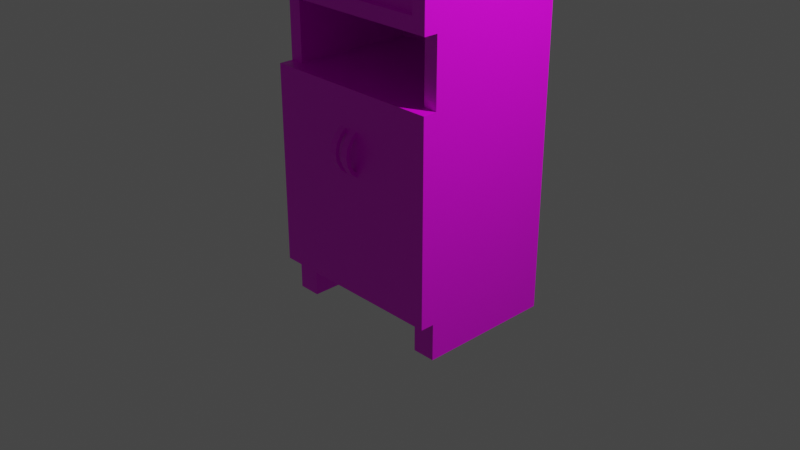 # Source: multidecor_cupboard_with_glass_doors.blend  (saved by Blender 2.82.7; exported with 4.5.12 LTS)
import bpy
from mathutils import Matrix  # noqa: F401  (used for matrix-valued properties, if any)

bpy.ops.wm.read_factory_settings(use_empty=True)
scene = bpy.context.scene
scene.name = 'Scene'

# ---- collections
col_collection = bpy.data.collections.new('Collection'); scene.collection.children.link(col_collection)

# ---- images (referenced by path relative to the original .blend; pixels are not part of the script)
import os
ASSET_DIR = os.environ.get("B2B_ASSET_DIR", "")  # directory of the original .blend (textures are referenced by path, not embedded)
HERE = os.path.dirname(os.path.abspath(__file__))  # packed textures are extracted next to this script under _unpacked/

def load_image(name, relpath, width, height, colorspace="sRGB"):
    """Load a texture the original file referenced (path relative to the .blend, or extracted next to this script)."""
    p = next((c for c in (os.path.join(HERE, relpath), os.path.join(ASSET_DIR, relpath)) if relpath and os.path.exists(c)), "")
    if p:
        img = bpy.data.images.load(p, check_existing=True)
        img.name = name
    else:  # same state as the original file: an image datablock whose file is absent (Cycles renders it pink)
        img = bpy.data.images.new(name, width, height)
        img.source = "FILE"
        img.filepath = "//" + (relpath or name)
    img.colorspace_settings.name = colorspace
    return img
img_multidecor_jungle_wood_png = load_image('multidecor_jungle_wood.png', 'multidecor_jungle_wood.png', 1024, 1024, 'sRGB')
img_multidecor_jungle_wood_png_001 = load_image('multidecor_jungle_wood.png.001', 'multidecor_jungle_wood.png', 1024, 1024, 'sRGB')
img_multidecor_glass_material_png = load_image('multidecor_glass_material.png', 'multidecor_glass_material.png', 1024, 1024, 'sRGB')
img_multidecor_metal_material_png = load_image('multidecor_metal_material.png', 'multidecor_metal_material.png', 1024, 1024, 'sRGB')
img_multidecor_jungle_wood_png_002 = load_image('multidecor_jungle_wood.png.002', 'multidecor_jungle_wood.png', 1024, 1024, 'sRGB')
img_multidecor_metal_material_png_001 = load_image('multidecor_metal_material.png.001', 'multidecor_metal_material.png', 1024, 1024, 'sRGB')

# ---- materials (node trees are filled in below, after node groups)
mat_material = bpy.data.materials.new('Material')
mat_material.alpha_threshold = 0.0
mat_material.use_transparent_shadow = False
mat_material.line_color = (0.0, 0.0, 0.0, 1.0)
mat_material_001 = bpy.data.materials.new('Material.001')
mat_material_001.alpha_threshold = 0.0
mat_material_001.use_transparent_shadow = False
mat_material_001.line_color = (0.0, 0.0, 0.0, 1.0)
mat_material_002 = bpy.data.materials.new('Material.002')
mat_material_002.use_transparent_shadow = False
mat_material_003 = bpy.data.materials.new('Material.003')
mat_material_003.use_transparent_shadow = False
mat_material_005 = bpy.data.materials.new('Material.005')
mat_material_005.alpha_threshold = 0.0
mat_material_005.use_transparent_shadow = False
mat_material_005.line_color = (0.0, 0.0, 0.0, 1.0)
mat_material_004 = bpy.data.materials.new('Material.004')
mat_material_004.use_transparent_shadow = False

# ---- material node trees
mat_material.use_nodes = True; mat_material.node_tree.nodes.clear()
_N = mat_material.node_tree.nodes; _L = mat_material.node_tree.links
n0 = _N.new('ShaderNodeOutputMaterial'); n0.name = 'Material Output'; n0.location = (300, 300)
n1 = _N.new('ShaderNodeBsdfPrincipled'); n1.name = 'Principled BSDF'; n1.location = (10, 300)
n1.distribution = 'GGX'
n1.subsurface_method = 'BURLEY'
n1.inputs[2].default_value = 0.4
n1.inputs[3].default_value = 1.45
n1.inputs[27].default_value = (0.0, 0.0, 0.0, 1.0)
n1.inputs[28].default_value = 1.0
n2 = _N.new('ShaderNodeTexImage'); n2.name = 'Image Texture'; n2.location = (-280, 280)
n2.image = img_multidecor_jungle_wood_png
n2.interpolation = 'Closest'
_L.new(n1.outputs[0], n0.inputs[0])
_L.new(n2.outputs[0], n1.inputs[0])
n0.is_active_output = True
mat_material_001.use_nodes = True; mat_material_001.node_tree.nodes.clear()
_N = mat_material_001.node_tree.nodes; _L = mat_material_001.node_tree.links
n0 = _N.new('ShaderNodeOutputMaterial'); n0.name = 'Material Output'; n0.location = (300, 300)
n1 = _N.new('ShaderNodeBsdfPrincipled'); n1.name = 'Principled BSDF'; n1.location = (10, 300)
n1.distribution = 'GGX'
n1.subsurface_method = 'BURLEY'
n1.inputs[2].default_value = 0.4
n1.inputs[3].default_value = 1.45
n1.inputs[27].default_value = (0.0, 0.0, 0.0, 1.0)
n1.inputs[28].default_value = 1.0
n2 = _N.new('ShaderNodeTexImage'); n2.name = 'Image Texture'; n2.location = (-280, 280)
n2.image = img_multidecor_jungle_wood_png_001
n2.interpolation = 'Closest'
_L.new(n1.outputs[0], n0.inputs[0])
_L.new(n2.outputs[0], n1.inputs[0])
n0.is_active_output = True
mat_material_002.use_nodes = True; mat_material_002.node_tree.nodes.clear()
_N = mat_material_002.node_tree.nodes; _L = mat_material_002.node_tree.links
n0 = _N.new('ShaderNodeOutputMaterial'); n0.name = 'Material Output'; n0.location = (300, 300)
n1 = _N.new('ShaderNodeBsdfPrincipled'); n1.name = 'Principled BSDF'; n1.location = (10, 300)
n1.distribution = 'GGX'
n1.subsurface_method = 'BURLEY'
n1.inputs[3].default_value = 1.45
n1.inputs[27].default_value = (0.0, 0.0, 0.0, 1.0)
n1.inputs[28].default_value = 1.0
n2 = _N.new('ShaderNodeTexImage'); n2.name = 'Image Texture'; n2.location = (-280, 280)
n2.image = img_multidecor_glass_material_png
n2.interpolation = 'Closest'
_L.new(n1.outputs[0], n0.inputs[0])
_L.new(n2.outputs[0], n1.inputs[0])
n0.is_active_output = True
mat_material_003.use_nodes = True; mat_material_003.node_tree.nodes.clear()
_N = mat_material_003.node_tree.nodes; _L = mat_material_003.node_tree.links
n0 = _N.new('ShaderNodeOutputMaterial'); n0.name = 'Material Output'; n0.location = (300, 300)
n1 = _N.new('ShaderNodeBsdfPrincipled'); n1.name = 'Principled BSDF'; n1.location = (10, 300)
n1.distribution = 'GGX'
n1.subsurface_method = 'BURLEY'
n1.inputs[3].default_value = 1.45
n1.inputs[27].default_value = (0.0, 0.0, 0.0, 1.0)
n1.inputs[28].default_value = 1.0
n2 = _N.new('ShaderNodeTexImage'); n2.name = 'Image Texture'; n2.location = (-280, 280)
n2.image = img_multidecor_metal_material_png
n2.interpolation = 'Closest'
_L.new(n1.outputs[0], n0.inputs[0])
_L.new(n2.outputs[0], n1.inputs[0])
n0.is_active_output = True
mat_material_005.use_nodes = True; mat_material_005.node_tree.nodes.clear()
_N = mat_material_005.node_tree.nodes; _L = mat_material_005.node_tree.links
n0 = _N.new('ShaderNodeOutputMaterial'); n0.name = 'Material Output'; n0.location = (300, 300)
n1 = _N.new('ShaderNodeBsdfPrincipled'); n1.name = 'Principled BSDF'; n1.location = (10, 300)
n1.distribution = 'GGX'
n1.subsurface_method = 'BURLEY'
n1.inputs[2].default_value = 0.4
n1.inputs[3].default_value = 1.45
n1.inputs[27].default_value = (0.0, 0.0, 0.0, 1.0)
n1.inputs[28].default_value = 1.0
n2 = _N.new('ShaderNodeTexImage'); n2.name = 'Image Texture'; n2.location = (-280, 280)
n2.image = img_multidecor_jungle_wood_png_002
n2.interpolation = 'Closest'
_L.new(n1.outputs[0], n0.inputs[0])
_L.new(n2.outputs[0], n1.inputs[0])
n0.is_active_output = True
mat_material_004.use_nodes = True; mat_material_004.node_tree.nodes.clear()
_N = mat_material_004.node_tree.nodes; _L = mat_material_004.node_tree.links
n0 = _N.new('ShaderNodeOutputMaterial'); n0.name = 'Material Output'; n0.location = (300, 300)
n1 = _N.new('ShaderNodeBsdfPrincipled'); n1.name = 'Principled BSDF'; n1.location = (10, 300)
n1.distribution = 'GGX'
n1.subsurface_method = 'BURLEY'
n1.inputs[3].default_value = 1.45
n1.inputs[27].default_value = (0.0, 0.0, 0.0, 1.0)
n1.inputs[28].default_value = 1.0
n2 = _N.new('ShaderNodeTexImage'); n2.name = 'Image Texture'; n2.location = (-280, 280)
n2.image = img_multidecor_metal_material_png_001
n2.interpolation = 'Closest'
_L.new(n1.outputs[0], n0.inputs[0])
_L.new(n2.outputs[0], n1.inputs[0])
n0.is_active_output = True

# ---- world
world_world = bpy.data.worlds.new('World'); scene.world = world_world
world_world.use_nodes = True; world_world.node_tree.nodes.clear()
_N = world_world.node_tree.nodes; _L = world_world.node_tree.links
n0 = _N.new('ShaderNodeOutputWorld'); n0.name = 'World Output'; n0.location = (300, 300)
n1 = _N.new('ShaderNodeBackground'); n1.name = 'Background'; n1.location = (10, 300)
n1.inputs[0].default_value = (0.05088, 0.05088, 0.05088, 1.0)
_L.new(n1.outputs[0], n0.inputs[0])
n0.is_active_output = True
world_world.color = (0.05088, 0.05088, 0.05088)
world_world.use_sun_shadow = False
world_world.sun_shadow_jitter_overblur = 0.0

# ---- cameras
cam_camera = bpy.data.cameras.new('Camera')
cam_camera.clip_end = 100.0
cam_camera.ortho_scale = 7.314

# ---- lights
light_light = bpy.data.lights.new('Light', 'POINT')
light_light.transmission_factor = 0.0
light_light.energy = 1000.0
light_light.shadow_soft_size = 0.1
light_light.shadow_maximum_resolution = 0.006
light_light.use_absolute_resolution = True

# ---- meshes
me_cube = bpy.data.meshes.new('Cube')
me_cube.from_pydata([(1.075, 1.742, 1.519), (1.075, 1.742, -3.481), (1.075, 0.2422, 1.519), (1.075, 0.2422, -3.481), (-0.925, 1.742, 1.519), (-0.925, 1.742, -3.481), (-0.925, 0.2422, 1.519), (-0.925, 0.2422, -3.481), (0.925, 1.592, 1.369), (0.925, 1.592, -0.4814), (0.925, 0.2422, 1.369), (0.925, 0.2422, -0.4814), (-0.775, 1.592, 1.369), (-0.775, 1.592, -0.4814), (-0.775, 0.2422, 1.369), (-0.775, 0.2422, -0.4814), (0.925, 1.592, -0.6314), (0.925, 0.2422, -0.6314), (-0.775, 1.592, -0.6314), (-0.775, 0.2422, -0.6314), (0.925, 1.592, -3.331), (0.925, 0.2422, -3.331), (-0.775, 1.592, -3.331), (-0.775, 0.2422, -3.331), (0.925, 1.592, -1.481), (0.925, 0.2422, -1.481), (-0.775, 1.592, -1.481), (-0.775, 0.2422, -1.481), (0.925, 1.592, -1.331), (0.925, 0.2422, -1.331), (-0.775, 1.592, -1.331), (-0.775, 0.2422, -1.331), (0.925, 0.2422, -2.481), (0.925, 0.2422, -2.331), (0.925, 1.592, -2.331), (0.925, 1.592, -2.481), (-0.775, 1.592, -2.331), (-0.775, 1.592, -2.481), (-0.775, 0.2422, -2.331), (-0.775, 0.2422, -2.481), (0.925, 1.592, 0.5186), (0.925, 1.592, 0.3686), (-0.775, 0.2422, 0.5186), (-0.775, 0.2422, 0.3686), (0.925, 0.2422, 0.3686), (0.925, 0.2422, 0.5186), (-0.775, 1.592, 0.3686), (-0.775, 1.592, 0.5186), (0.825, 1.742, -3.481), (0.825, 0.6422, -3.481), (-0.675, 1.742, -3.481), (-0.675, 0.6422, -3.481), (-0.675, 1.742, -3.881), (-0.675, 0.6422, -3.881), (0.825, 1.742, -3.881), (0.825, 0.6422, -3.881), (-0.675, 1.742, -3.481), (-0.925, 1.742, -3.481), (-0.925, 1.742, -3.881), (-0.675, 1.742, -3.881), (-0.925, 0.2422, -3.481), (-0.675, 0.2422, -3.481), (-0.925, 0.2422, -3.881), (-0.675, 0.2422, -3.881), (1.075, 1.742, -3.481), (0.825, 1.742, -3.481), (0.825, 1.742, -3.881), (1.075, 1.742, -3.881), (0.825, 0.2422, -3.481), (1.075, 0.2422, -3.481), (0.825, 0.2422, -3.881), (1.075, 0.2422, -3.881)], [], [(0, 4, 6, 2), (8, 12, 14, 10), (7, 6, 4, 5), (5, 1, 3, 7), (1, 0, 2, 3), (5, 4, 0, 1), (13, 9, 11, 15), (47, 12, 8, 40), (15, 43, 46, 13), (18, 16, 17, 19), (22, 20, 21, 23), (34, 36, 26, 24), (20, 22, 37, 35), (22, 23, 39, 37), (26, 27, 25, 24), (30, 31, 29, 28), (19, 31, 30, 18), (18, 30, 28, 16), (16, 28, 29, 17), (40, 8, 10, 45), (13, 46, 41, 9), (42, 14, 12, 47), (36, 38, 27, 26), (33, 34, 24, 25), (37, 39, 32, 35), (21, 20, 35, 32), (38, 36, 34, 33), (47, 40, 45, 42), (46, 43, 44, 41), (9, 41, 44, 11), (6, 14, 10, 2), (3, 21, 23, 7), (43, 42, 6), (6, 7, 31), (7, 23, 39), (39, 38, 7), (38, 27, 7), (7, 27, 31), (42, 14, 6), (19, 15, 6), (15, 43, 6), (19, 6, 31), (2, 17, 29), (21, 3, 32), (3, 2, 29), (32, 3, 33), (2, 10, 45), (44, 11, 2), (11, 17, 2), (2, 45, 44), (33, 3, 25), (29, 25, 3), (42, 45, 44, 43), (11, 17, 19, 15), (27, 31, 29, 25), (32, 39, 38, 33), (50, 51, 49, 48), (52, 54, 55, 53), (49, 51, 53, 55), (50, 48, 54, 52), (66, 67, 71, 70), (61, 60, 62, 63), (58, 59, 63, 62), (57, 58, 62, 60), (69, 68, 70, 71), (59, 56, 61, 63), (65, 66, 70, 68), (67, 64, 69, 71), (67, 66, 65, 64), (59, 58, 57, 56)])
_uv = me_cube.uv_layers.new(name='UVMap')
_uv.uv.foreach_set('vector', [0.1272, 0.1272, 0.1272, 0.2964, 0.000291, 0.2964, 0.000291, 0.1272, 0.0722, 0.61, 0.216, 0.61, 0.216, 0.7242, 0.0722, 0.7242, 0.5502, 0.4233, 0.1272, 0.4233, 0.1272, 0.2964, 0.5502, 0.2964, 0.5502, 0.2964, 0.5502, 0.1272, 0.6771, 0.1272, 0.6771, 0.2964, 0.5502, 0.1272, 0.1272, 0.1272, 0.1272, 0.000291, 0.5502, 0.0002911, 0.5502, 0.2964, 0.1272, 0.2964, 0.1272, 0.1272, 0.5502, 0.1272, 0.5042, 0.5381, 0.3604, 0.5381, 0.3604, 0.4239, 0.5042, 0.4239, 0.216, 0.5381, 0.216, 0.61, 0.0722, 0.61, 0.0722, 0.5381, 0.5761, 0.7242, 0.5042, 0.7242, 0.5042, 0.61, 0.5761, 0.61, 0.6359, 0.8855, 0.7798, 0.8855, 0.7798, 0.9997, 0.6359, 0.9997, 0.8934, 0.1145, 0.7496, 0.1145, 0.7496, 0.000291, 0.8934, 0.000291, 0.6909, 0.6396, 0.6909, 0.4958, 0.7628, 0.4958, 0.7628, 0.6396, 0.7496, 0.1145, 0.8934, 0.1145, 0.8934, 0.1864, 0.7496, 0.1864, 0.9653, 0.1864, 0.9653, 0.3006, 0.8934, 0.3006, 0.8934, 0.1864, 0.7628, 0.4958, 0.877, 0.4958, 0.877, 0.6396, 0.7628, 0.6396, 0.6359, 0.8263, 0.6359, 0.7121, 0.7798, 0.7121, 0.7798, 0.8263, 0.6359, 0.9997, 0.5767, 0.9997, 0.5767, 0.8855, 0.6359, 0.8855, 0.6359, 0.8855, 0.6359, 0.8263, 0.7798, 0.8263, 0.7798, 0.8855, 0.7798, 0.8855, 0.839, 0.8855, 0.839, 0.9997, 0.7798, 0.9997, 0.000291, 0.61, 0.0722, 0.61, 0.0722, 0.7242, 0.000291, 0.7242, 0.5042, 0.5381, 0.5042, 0.61, 0.3604, 0.61, 0.3604, 0.5381, 0.2879, 0.7242, 0.216, 0.7242, 0.216, 0.61, 0.2879, 0.61, 0.7628, 0.4239, 0.877, 0.4239, 0.877, 0.4958, 0.7628, 0.4958, 0.877, 0.7115, 0.7628, 0.7115, 0.7628, 0.6396, 0.877, 0.6396, 0.8934, 0.1864, 0.8934, 0.3006, 0.7496, 0.3006, 0.7496, 0.1864, 0.6777, 0.3006, 0.6777, 0.1864, 0.7496, 0.1864, 0.7496, 0.3006, 0.5767, 0.4958, 0.6909, 0.4958, 0.6909, 0.6396, 0.5767, 0.6396, 0.216, 0.5381, 0.0722, 0.5381, 0.0722, 0.4239, 0.216, 0.4239, 0.5042, 0.61, 0.5042, 0.7242, 0.3604, 0.7242, 0.3604, 0.61, 0.2885, 0.61, 0.3604, 0.61, 0.3604, 0.7242, 0.2885, 0.7242, 0.3664, 0.7248, 0.3791, 0.7375, 0.3791, 0.8813, 0.3664, 0.894, 0.8903, 0.5931, 0.8776, 0.5804, 0.8776, 0.4366, 0.8903, 0.4239, 0.9668, 0.09677, 0.9669, 0.08416, 0.9806, 0.000291, 0.9806, 0.000291, 0.9806, 0.4205, 0.968, 0.2398, 0.9806, 0.4205, 0.97, 0.4103, 0.9691, 0.3514, 0.9691, 0.3514, 0.9689, 0.341, 0.9806, 0.4205, 0.9689, 0.341, 0.968, 0.2821, 0.9806, 0.4205, 0.9806, 0.4205, 0.968, 0.2821, 0.968, 0.2398, 0.9669, 0.08416, 0.9678, 0.01274, 0.9806, 0.000291, 0.9679, 0.181, 0.9659, 0.1682, 0.9806, 0.000291, 0.9659, 0.1682, 0.9668, 0.09677, 0.9806, 0.000291, 0.9679, 0.181, 0.9806, 0.000291, 0.968, 0.2398, 0.9959, 0.421, 0.9832, 0.2414, 0.9832, 0.1812, 0.9831, 0.01276, 0.9959, 0.000291, 0.9822, 0.08428, 0.9959, 0.000291, 0.9959, 0.421, 0.9832, 0.1812, 0.9822, 0.08428, 0.9959, 0.000291, 0.9821, 0.0969, 0.9959, 0.421, 0.9854, 0.4109, 0.9844, 0.3523, 0.9842, 0.342, 0.9833, 0.2834, 0.9959, 0.421, 0.9833, 0.2834, 0.9832, 0.2414, 0.9959, 0.421, 0.9959, 0.421, 0.9844, 0.3523, 0.9842, 0.342, 0.9821, 0.0969, 0.9959, 0.000291, 0.9812, 0.1684, 0.9832, 0.1812, 0.9812, 0.1684, 0.9959, 0.000291, 0.3797, 0.8686, 0.3797, 0.7248, 0.3924, 0.7248, 0.3924, 0.8686, 0.4056, 0.8686, 0.3929, 0.8686, 0.3929, 0.7248, 0.4056, 0.7248, 0.4062, 0.7248, 0.4189, 0.7248, 0.4189, 0.8686, 0.4062, 0.8686, 0.4322, 0.7248, 0.4322, 0.8686, 0.4195, 0.8686, 0.4195, 0.7248, 0.8396, 0.932, 0.8396, 0.839, 0.9665, 0.839, 0.9665, 0.932, 0.8396, 0.7121, 0.9665, 0.7121, 0.9665, 0.8051, 0.8396, 0.8051, 0.9665, 0.839, 0.8396, 0.839, 0.8396, 0.8051, 0.9665, 0.8051, 0.8396, 0.932, 0.9665, 0.932, 0.9665, 0.9659, 0.8396, 0.9659, 0.000291, 0.7459, 0.02144, 0.7459, 0.02144, 0.8728, 0.000291, 0.8728, 0.1109, 0.7248, 0.1109, 0.7459, 0.07701, 0.7459, 0.07701, 0.7248, 0.07701, 0.8728, 0.05586, 0.8728, 0.05586, 0.7459, 0.07701, 0.7459, 0.1109, 0.8728, 0.07701, 0.8728, 0.07701, 0.7459, 0.1109, 0.7459, 0.05528, 0.8728, 0.05528, 0.894, 0.02144, 0.894, 0.02144, 0.8728, 0.2389, 0.7586, 0.2389, 0.7248, 0.3658, 0.7248, 0.3658, 0.7586, 0.2383, 0.7248, 0.2383, 0.7586, 0.1114, 0.7586, 0.1114, 0.7248, 0.02144, 0.7459, 0.05528, 0.7459, 0.05528, 0.8728, 0.02144, 0.8728, 0.02144, 0.7459, 0.02144, 0.7248, 0.05528, 0.7248, 0.05528, 0.7459, 0.07701, 0.894, 0.07701, 0.8728, 0.1109, 0.8728, 0.1109, 0.894])
me_cube.materials.append(mat_material)
me_cube.use_remesh_preserve_volume = False
me_cube.use_remesh_preserve_attributes = False
me_cube.use_mirror_vertex_groups = False
me_cube.update()
me_cube_007 = bpy.data.meshes.new('Cube.007')
me_cube_007.from_pydata([(0.4624, -0.1644, -0.4436), (0.3876, -0.1644, -0.4436), (0.4624, -0.1406, -0.2651), (0.4624, -0.109, -0.2916), (0.3876, -0.1406, -0.2651), (0.3876, -0.109, -0.2916), (0.3876, -0.1501, -0.3628), (0.4624, -0.1501, -0.3628), (0.4624, -0.1888, -0.3487), (0.3876, -0.1888, -0.3487), (0.4624, -0.2056, -0.4436), (0.3876, -0.2056, -0.4436), (0.4624, -0.1406, -0.6222), (0.4624, -0.109, -0.5957), (0.3876, -0.1406, -0.6222), (0.3876, -0.109, -0.5957), (0.3876, -0.1501, -0.5245), (0.4624, -0.1501, -0.5245), (0.4624, -0.1888, -0.5386), (0.3876, -0.1888, -0.5386), (-0.5, -0.075, -1.075), (-0.5, -0.075, 1.075), (-0.5, 0.075, -1.075), (-0.5, 0.075, 1.075), (0.5, -0.075, -1.075), (0.5, -0.075, 1.075), (0.5, 0.075, -1.075), (0.5, 0.075, 1.075), (0.35, 0.075, -0.7525), (0.35, 0.075, -0.925), (0.35, -0.075, -0.925), (0.35, 0.075, 0.925), (0.35, -0.075, 0.925), (0.35, -0.075, 0.7525), (-0.35, 0.075, 0.925), (-0.35, -0.075, 0.925), (-0.35, 0.075, -0.925), (-0.35, -0.075, -0.925), (0.35, 7.451e-09, 0.925), (-0.35, 7.451e-09, 0.925), (-0.35, 7.451e-09, -0.925), (0.35, 7.451e-09, -0.925), (0.429, -0.075, -0.2101), (0.3876, -0.075, -0.2101), (0.4624, -0.075, -0.2101), (0.3876, -0.075, -0.2631), (0.4624, -0.075, -0.2631), (0.4334, -0.075, -0.2631), (0.4624, -0.075, -0.6242), (0.3876, -0.075, -0.6242), (0.3876, -0.075, -0.6772), (0.4624, -0.075, -0.6772)], [], [(4, 43, 42), (3, 46, 47), (3, 2, 44, 46), (6, 7, 3, 5), (8, 9, 4, 2), (9, 6, 5, 4), (4, 5, 45, 43), (11, 1, 6, 9), (10, 11, 9, 8), (1, 0, 7, 6), (0, 10, 8, 7), (7, 8, 2, 3), (12, 14, 50, 51), (15, 13, 48, 49), (13, 12, 51, 48), (16, 17, 13, 15), (18, 19, 14, 12), (19, 16, 15, 14), (14, 15, 49, 50), (11, 1, 16, 19), (10, 11, 19, 18), (1, 0, 17, 16), (0, 10, 18, 17), (17, 18, 12, 13), (20, 21, 23, 22), (22, 29, 26), (26, 27, 25, 24), (24, 30, 20), (22, 26, 24, 20), (27, 23, 21, 25), (41, 30, 33, 32, 38), (31, 23, 27), (32, 25, 21), (40, 36, 34, 39), (40, 37, 30, 41), (38, 32, 35, 39), (31, 38, 39, 34), (36, 40, 41, 29), (37, 40, 39, 35), (29, 41, 38, 31, 28), (39, 40, 41, 38), (24, 25, 33, 42, 44, 46, 47), (30, 37, 20), (24, 48, 51, 50, 30), (21, 20, 37), (21, 37, 35), (32, 33, 25), (21, 35, 32), (30, 50, 49, 48, 24, 47, 45, 43, 42, 33), (22, 23, 34), (22, 34, 36), (29, 28, 26), (22, 36, 29), (27, 26, 28), (31, 34, 23), (27, 28, 31), (44, 2, 42), (2, 4, 42), (45, 5, 47), (5, 3, 47)])
me_cube_007.polygons.foreach_set('material_index', [2, 2, 2, 2, 2, 2, 2, 2, 2, 2, 2, 2, 2, 2, 2, 2, 2, 2, 2, 2, 2, 2, 2, 2, 0, 0, 0, 0, 0, 0, 0, 0, 0, 0, 0, 0, 0, 0, 0, 0, 1, 0, 0, 0, 0, 0, 0, 0, 0, 0, 0, 0, 0, 0, 0, 0, 2, 2, 2, 2])
_uv = me_cube_007.uv_layers.new(name='UVMap')
_uv.uv.foreach_set('vector', [0.1538, 0.8387, 0.0001572, 0.8387, 0.000157, 0.9131, 0.4694, 0.6695, 0.4694, 0.7492, 0.5216, 0.7492, 0.1734, 0.6921, 0.1168, 0.7396, 0.2345, 0.8384, 0.2345, 0.7434, 0.6038, 0.5221, 0.4694, 0.5221, 0.4694, 0.6695, 0.6038, 0.6695, 0.3269, 0.9731, 0.3269, 0.8387, 0.1538, 0.8387, 0.1538, 0.9731, 0.2648, 0.2488, 0.3343, 0.2741, 0.408, 0.1465, 0.3514, 0.09893, 0.3514, 0.09893, 0.408, 0.1465, 0.4691, 0.09522, 0.4691, 0.000157, 0.2348, 0.4193, 0.3087, 0.4193, 0.3343, 0.2741, 0.2648, 0.2488, 0.5, 0.9731, 0.5, 0.8387, 0.3269, 0.8387, 0.3269, 0.9731, 0.6038, 0.3747, 0.4694, 0.3747, 0.4694, 0.5221, 0.6038, 0.5221, 0.07411, 0.4193, 0.000157, 0.4193, 0.03021, 0.5897, 0.0997, 0.5645, 0.0997, 0.5645, 0.03021, 0.5897, 0.1168, 0.7396, 0.1734, 0.6921, 0.8462, 0.9731, 0.8462, 0.8387, 0.9998, 0.8387, 0.9998, 0.9731, 0.6038, 0.07988, 0.4694, 0.07988, 0.4694, 0.0001571, 0.6038, 0.000157, 0.1734, 0.1465, 0.1168, 0.09893, 0.2345, 0.000157, 0.2345, 0.09522, 0.6038, 0.2273, 0.4694, 0.2273, 0.4694, 0.07988, 0.6038, 0.07988, 0.6731, 0.9731, 0.6731, 0.8387, 0.8462, 0.8387, 0.8462, 0.9731, 0.2648, 0.5897, 0.3343, 0.5645, 0.408, 0.6921, 0.3514, 0.7396, 0.3514, 0.7396, 0.408, 0.6921, 0.4691, 0.7434, 0.4691, 0.8384, 0.2348, 0.4193, 0.3087, 0.4193, 0.3343, 0.5645, 0.2648, 0.5897, 0.5, 0.9731, 0.5, 0.8387, 0.6731, 0.8387, 0.6731, 0.9731, 0.6038, 0.3747, 0.4694, 0.3747, 0.4694, 0.2273, 0.6038, 0.2273, 0.07411, 0.4193, 0.000157, 0.4193, 0.03021, 0.2488, 0.0997, 0.2741, 0.0997, 0.2741, 0.03021, 0.2488, 0.1168, 0.09893, 0.1734, 0.1465, 0.216, 0.9684, 0.216, 0.3076, 0.2621, 0.3076, 0.2621, 0.9684, 0.6174, 0.0002759, 0.6635, 0.2615, 0.6174, 0.3076, 0.3087, 0.3076, 0.3087, 0.9684, 0.2626, 0.9684, 0.2626, 0.3076, 0.7102, 0.3076, 0.6641, 0.2615, 0.7102, 0.0002759, 0.3087, 0.0002759, 0.3087, 0.3076, 0.2626, 0.3076, 0.2626, 0.0002759, 0.2621, 0.0002759, 0.2621, 0.3076, 0.216, 0.3076, 0.216, 0.0002759, 0.5702, 0.5689, 0.5472, 0.5689, 0.5472, 0.05329, 0.5472, 0.0002759, 0.5702, 0.0002759, 0.5708, 0.5694, 0.6169, 0.3082, 0.6169, 0.6155, 0.5708, 0.04638, 0.6169, 0.0002759, 0.6169, 0.3076, 0.523, 0.5689, 0.5, 0.5689, 0.5, 0.0002759, 0.523, 0.0002759, 0.5702, 0.784, 0.5472, 0.784, 0.5472, 0.5689, 0.5702, 0.5689, 0.5466, 0.784, 0.5236, 0.784, 0.5236, 0.5689, 0.5466, 0.5689, 0.4311, 0.969, 0.4311, 0.992, 0.216, 0.992, 0.216, 0.969, 0.5, 0.5689, 0.523, 0.5689, 0.523, 0.784, 0.5, 0.784, 0.5236, 0.0002759, 0.5466, 0.0002759, 0.5466, 0.5689, 0.5236, 0.5689, 0.9997, 0.969, 0.9997, 0.992, 0.4311, 0.992, 0.4311, 0.969, 0.9467, 0.969, 0.2989, 0.01522, 0.2989, 0.9875, 0.6668, 0.9875, 0.6668, 0.01522, 0.3594, 0.0002759, 0.3594, 0.648, 0.3093, 0.5414, 0.3379, 0.2406, 0.3486, 0.2409, 0.3485, 0.2215, 0.3396, 0.2217, 0.6641, 0.2615, 0.6641, 0.04638, 0.7102, 0.0002759, 0.3594, 0.0002759, 0.347, 0.118, 0.3471, 0.1019, 0.326, 0.1024, 0.3166, 0.03683, 0.4527, 0.0002759, 0.4527, 0.6611, 0.4066, 0.615, 0.4527, 0.0002759, 0.4066, 0.615, 0.4066, 0.04638, 0.3095, 0.5986, 0.3093, 0.5414, 0.3594, 0.648, 0.6169, 0.3076, 0.5708, 0.2615, 0.5708, 0.04638, 0.3166, 0.03683, 0.326, 0.1024, 0.3259, 0.1174, 0.347, 0.118, 0.3594, 0.0002759, 0.3396, 0.2217, 0.325, 0.2209, 0.3245, 0.2409, 0.3379, 0.2406, 0.3093, 0.5414, 0.4994, 0.0002759, 0.4994, 0.6611, 0.4533, 0.615, 0.4994, 0.0002759, 0.4533, 0.615, 0.4533, 0.04638, 0.36, 0.615, 0.36, 0.562, 0.4061, 0.6611, 0.6174, 0.0002759, 0.6635, 0.04638, 0.6635, 0.2615, 0.4061, 0.0002759, 0.4061, 0.6611, 0.36, 0.562, 0.5708, 0.5694, 0.5708, 0.3543, 0.6169, 0.3082, 0.4061, 0.0002759, 0.36, 0.562, 0.36, 0.04638, 0.0001573, 0.9731, 0.1538, 0.9731, 0.000157, 0.9131, 0.1538, 0.9731, 0.1538, 0.8387, 0.000157, 0.9131, 0.6038, 0.7492, 0.6038, 0.6695, 0.5216, 0.7492, 0.6038, 0.6695, 0.4694, 0.6695, 0.5216, 0.7492])
me_cube_007.materials.append(mat_material_001)
me_cube_007.materials.append(mat_material_002)
me_cube_007.materials.append(mat_material_003)
me_cube_007.use_remesh_preserve_volume = False
me_cube_007.use_remesh_preserve_attributes = False
me_cube_007.use_mirror_vertex_groups = False
me_cube_007.update()
me_cube_008 = bpy.data.meshes.new('Cube.008')
me_cube_008.from_pydata([(0.4624, -0.1644, -0.4436), (0.3876, -0.1644, -0.4436), (0.4624, -0.1406, -0.2651), (0.4624, -0.109, -0.2916), (0.3876, -0.1406, -0.2651), (0.3876, -0.109, -0.2916), (0.3876, -0.1501, -0.3628), (0.4624, -0.1501, -0.3628), (0.4624, -0.1888, -0.3487), (0.3876, -0.1888, -0.3487), (0.4624, -0.2056, -0.4436), (0.3876, -0.2056, -0.4436), (0.4624, -0.1406, -0.6222), (0.4624, -0.109, -0.5957), (0.3876, -0.1406, -0.6222), (0.3876, -0.109, -0.5957), (0.3876, -0.1501, -0.5245), (0.4624, -0.1501, -0.5245), (0.4624, -0.1888, -0.5386), (0.3876, -0.1888, -0.5386), (-0.5, -0.075, -1.075), (-0.5, -0.075, 1.075), (-0.5, 0.075, -1.075), (-0.5, 0.075, 1.075), (0.5, -0.075, -1.075), (0.5, -0.075, 1.075), (0.5, 0.075, -1.075), (0.5, 0.075, 1.075), (0.35, 0.075, -0.7525), (0.35, 0.075, -0.925), (0.35, -0.075, -0.925), (0.35, 0.075, 0.925), (0.35, -0.075, 0.925), (0.35, -0.075, 0.7525), (-0.35, 0.075, 0.925), (-0.35, -0.075, 0.925), (-0.35, 0.075, -0.925), (-0.35, -0.075, -0.925), (0.35, 7.451e-09, 0.925), (-0.35, 7.451e-09, 0.925), (-0.35, 7.451e-09, -0.925), (0.35, 7.451e-09, -0.925), (0.429, -0.075, -0.2101), (0.3876, -0.075, -0.2101), (0.4624, -0.075, -0.2101), (0.3876, -0.075, -0.2631), (0.4624, -0.075, -0.2631), (0.4334, -0.075, -0.2631), (0.4624, -0.075, -0.6242), (0.3876, -0.075, -0.6242), (0.3876, -0.075, -0.6772), (0.4624, -0.075, -0.6772)], [], [(4, 43, 42), (3, 46, 47), (3, 2, 44, 46), (6, 7, 3, 5), (8, 9, 4, 2), (9, 6, 5, 4), (4, 5, 45, 43), (11, 1, 6, 9), (10, 11, 9, 8), (1, 0, 7, 6), (0, 10, 8, 7), (7, 8, 2, 3), (12, 14, 50, 51), (15, 13, 48, 49), (13, 12, 51, 48), (16, 17, 13, 15), (18, 19, 14, 12), (19, 16, 15, 14), (14, 15, 49, 50), (11, 1, 16, 19), (10, 11, 19, 18), (1, 0, 17, 16), (0, 10, 18, 17), (17, 18, 12, 13), (20, 21, 23, 22), (22, 29, 26), (26, 27, 25, 24), (24, 30, 20), (22, 26, 24, 20), (27, 23, 21, 25), (41, 30, 33, 32, 38), (31, 23, 27), (32, 25, 21), (40, 36, 34, 39), (40, 37, 30, 41), (38, 32, 35, 39), (31, 38, 39, 34), (36, 40, 41, 29), (37, 40, 39, 35), (29, 41, 38, 31, 28), (39, 40, 41, 38), (24, 25, 33, 42, 44, 46, 47), (30, 37, 20), (24, 48, 51, 50, 30), (21, 20, 37), (21, 37, 35), (32, 33, 25), (21, 35, 32), (30, 50, 49, 48, 24, 47, 45, 43, 42, 33), (22, 23, 34), (22, 34, 36), (29, 28, 26), (22, 36, 29), (27, 26, 28), (31, 34, 23), (27, 28, 31), (44, 2, 42), (2, 4, 42), (45, 5, 47), (5, 3, 47)])
me_cube_008.polygons.foreach_set('material_index', [2, 2, 2, 2, 2, 2, 2, 2, 2, 2, 2, 2, 2, 2, 2, 2, 2, 2, 2, 2, 2, 2, 2, 2, 0, 0, 0, 0, 0, 0, 0, 0, 0, 0, 0, 0, 0, 0, 0, 0, 1, 0, 0, 0, 0, 0, 0, 0, 0, 0, 0, 0, 0, 0, 0, 0, 2, 2, 2, 2])
_uv = me_cube_008.uv_layers.new(name='UVMap')
_uv.uv.foreach_set('vector', [0.1538, 0.8387, 0.0001572, 0.8387, 0.000157, 0.9131, 0.4694, 0.6695, 0.4694, 0.7492, 0.5216, 0.7492, 0.1734, 0.6921, 0.1168, 0.7396, 0.2345, 0.8384, 0.2345, 0.7434, 0.6038, 0.5221, 0.4694, 0.5221, 0.4694, 0.6695, 0.6038, 0.6695, 0.3269, 0.9731, 0.3269, 0.8387, 0.1538, 0.8387, 0.1538, 0.9731, 0.2648, 0.2488, 0.3343, 0.2741, 0.408, 0.1465, 0.3514, 0.09893, 0.3514, 0.09893, 0.408, 0.1465, 0.4691, 0.09522, 0.4691, 0.000157, 0.2348, 0.4193, 0.3087, 0.4193, 0.3343, 0.2741, 0.2648, 0.2488, 0.5, 0.9731, 0.5, 0.8387, 0.3269, 0.8387, 0.3269, 0.9731, 0.6038, 0.3747, 0.4694, 0.3747, 0.4694, 0.5221, 0.6038, 0.5221, 0.07411, 0.4193, 0.000157, 0.4193, 0.03021, 0.5897, 0.0997, 0.5645, 0.0997, 0.5645, 0.03021, 0.5897, 0.1168, 0.7396, 0.1734, 0.6921, 0.8462, 0.9731, 0.8462, 0.8387, 0.9998, 0.8387, 0.9998, 0.9731, 0.6038, 0.07988, 0.4694, 0.07988, 0.4694, 0.0001571, 0.6038, 0.000157, 0.1734, 0.1465, 0.1168, 0.09893, 0.2345, 0.000157, 0.2345, 0.09522, 0.6038, 0.2273, 0.4694, 0.2273, 0.4694, 0.07988, 0.6038, 0.07988, 0.6731, 0.9731, 0.6731, 0.8387, 0.8462, 0.8387, 0.8462, 0.9731, 0.2648, 0.5897, 0.3343, 0.5645, 0.408, 0.6921, 0.3514, 0.7396, 0.3514, 0.7396, 0.408, 0.6921, 0.4691, 0.7434, 0.4691, 0.8384, 0.2348, 0.4193, 0.3087, 0.4193, 0.3343, 0.5645, 0.2648, 0.5897, 0.5, 0.9731, 0.5, 0.8387, 0.6731, 0.8387, 0.6731, 0.9731, 0.6038, 0.3747, 0.4694, 0.3747, 0.4694, 0.2273, 0.6038, 0.2273, 0.07411, 0.4193, 0.000157, 0.4193, 0.03021, 0.2488, 0.0997, 0.2741, 0.0997, 0.2741, 0.03021, 0.2488, 0.1168, 0.09893, 0.1734, 0.1465, 0.216, 0.9684, 0.216, 0.3076, 0.2621, 0.3076, 0.2621, 0.9684, 0.6174, 0.0002759, 0.6635, 0.2615, 0.6174, 0.3076, 0.3087, 0.3076, 0.3087, 0.9684, 0.2626, 0.9684, 0.2626, 0.3076, 0.7102, 0.3076, 0.6641, 0.2615, 0.7102, 0.0002759, 0.3087, 0.0002759, 0.3087, 0.3076, 0.2626, 0.3076, 0.2626, 0.0002759, 0.2621, 0.0002759, 0.2621, 0.3076, 0.216, 0.3076, 0.216, 0.0002759, 0.5702, 0.5689, 0.5472, 0.5689, 0.5472, 0.05329, 0.5472, 0.0002759, 0.5702, 0.0002759, 0.5708, 0.5694, 0.6169, 0.3082, 0.6169, 0.6155, 0.5708, 0.04638, 0.6169, 0.0002759, 0.6169, 0.3076, 0.523, 0.5689, 0.5, 0.5689, 0.5, 0.0002759, 0.523, 0.0002759, 0.5702, 0.784, 0.5472, 0.784, 0.5472, 0.5689, 0.5702, 0.5689, 0.5466, 0.784, 0.5236, 0.784, 0.5236, 0.5689, 0.5466, 0.5689, 0.4311, 0.969, 0.4311, 0.992, 0.216, 0.992, 0.216, 0.969, 0.5, 0.5689, 0.523, 0.5689, 0.523, 0.784, 0.5, 0.784, 0.5236, 0.0002759, 0.5466, 0.0002759, 0.5466, 0.5689, 0.5236, 0.5689, 0.9997, 0.969, 0.9997, 0.992, 0.4311, 0.992, 0.4311, 0.969, 0.9467, 0.969, 0.2989, 0.01522, 0.2989, 0.9875, 0.6668, 0.9875, 0.6668, 0.01522, 0.3594, 0.0002759, 0.3594, 0.648, 0.3093, 0.5414, 0.3379, 0.2406, 0.3486, 0.2409, 0.3485, 0.2215, 0.3396, 0.2217, 0.6641, 0.2615, 0.6641, 0.04638, 0.7102, 0.0002759, 0.3594, 0.0002759, 0.347, 0.118, 0.3471, 0.1019, 0.326, 0.1024, 0.3166, 0.03683, 0.4527, 0.0002759, 0.4527, 0.6611, 0.4066, 0.615, 0.4527, 0.0002759, 0.4066, 0.615, 0.4066, 0.04638, 0.3095, 0.5986, 0.3093, 0.5414, 0.3594, 0.648, 0.6169, 0.3076, 0.5708, 0.2615, 0.5708, 0.04638, 0.3166, 0.03683, 0.326, 0.1024, 0.3259, 0.1174, 0.347, 0.118, 0.3594, 0.0002759, 0.3396, 0.2217, 0.325, 0.2209, 0.3245, 0.2409, 0.3379, 0.2406, 0.3093, 0.5414, 0.4994, 0.0002759, 0.4994, 0.6611, 0.4533, 0.615, 0.4994, 0.0002759, 0.4533, 0.615, 0.4533, 0.04638, 0.36, 0.615, 0.36, 0.562, 0.4061, 0.6611, 0.6174, 0.0002759, 0.6635, 0.04638, 0.6635, 0.2615, 0.4061, 0.0002759, 0.4061, 0.6611, 0.36, 0.562, 0.5708, 0.5694, 0.5708, 0.3543, 0.6169, 0.3082, 0.4061, 0.0002759, 0.36, 0.562, 0.36, 0.04638, 0.0001573, 0.9731, 0.1538, 0.9731, 0.000157, 0.9131, 0.1538, 0.9731, 0.1538, 0.8387, 0.000157, 0.9131, 0.6038, 0.7492, 0.6038, 0.6695, 0.5216, 0.7492, 0.6038, 0.6695, 0.4694, 0.6695, 0.5216, 0.7492])
me_cube_008.materials.append(mat_material_001)
me_cube_008.materials.append(mat_material_002)
me_cube_008.materials.append(mat_material_003)
me_cube_008.use_remesh_preserve_volume = False
me_cube_008.use_remesh_preserve_attributes = False
me_cube_008.use_mirror_vertex_groups = False
me_cube_008.update()
me_cube_009 = bpy.data.meshes.new('Cube.009')
me_cube_009.from_pydata([(0.4624, -0.1644, 0.4436), (0.3876, -0.1644, 0.4436), (0.3876, -0.2056, 0.4436), (0.4624, -0.1406, 0.2651), (0.4624, -0.109, 0.2916), (0.3876, -0.1406, 0.2651), (0.3876, -0.109, 0.2916), (0.3876, -0.1501, 0.3628), (0.4624, -0.1501, 0.3628), (0.4624, -0.1888, 0.3487), (0.3876, -0.1888, 0.3487), (0.4624, -0.2056, 0.4436), (0.4624, -0.1406, 0.6222), (0.4624, -0.109, 0.5957), (0.3876, -0.1406, 0.6222), (0.3876, -0.109, 0.5957), (0.3876, -0.1501, 0.5245), (0.4624, -0.1501, 0.5245), (0.4624, -0.1888, 0.5386), (0.3876, -0.1888, 0.5386), (-0.5, -0.075, -1.075), (-0.5, -0.075, 1.075), (-0.5, 0.075, -1.075), (-0.5, 0.075, 1.075), (0.5, -0.075, -1.075), (0.5, -0.075, 1.075), (0.5, 0.075, -1.075), (0.5, 0.075, 1.075), (0.3876, -0.075, 0.2101), (0.4624, -0.075, 0.2101), (0.3876, -0.075, 0.2631), (0.4624, -0.075, 0.2631), (0.4624, -0.075, 0.6242), (0.3876, -0.075, 0.6242), (0.3876, -0.075, 0.6772), (0.4624, -0.075, 0.6772)], [], [(3, 5, 28, 29), (6, 4, 31, 30), (4, 3, 29, 31), (7, 8, 4, 6), (9, 10, 5, 3), (10, 7, 6, 5), (5, 6, 30, 28), (2, 1, 7, 10), (11, 2, 10, 9), (1, 0, 8, 7), (0, 11, 9, 8), (8, 9, 3, 4), (12, 14, 34, 35), (15, 13, 32, 33), (13, 12, 35, 32), (16, 17, 13, 15), (18, 19, 14, 12), (19, 16, 15, 14), (14, 15, 33, 34), (2, 1, 16, 19), (11, 2, 19, 18), (1, 0, 17, 16), (0, 11, 18, 17), (17, 18, 12, 13), (20, 21, 23, 22), (26, 27, 25, 24), (22, 26, 24, 20), (27, 23, 21, 25), (20, 24, 25, 21), (22, 23, 27, 26)])
me_cube_009.polygons.foreach_set('material_index', [1, 1, 1, 1, 1, 1, 1, 1, 1, 1, 1, 1, 1, 1, 1, 1, 1, 1, 1, 1, 1, 1, 1, 1, 0, 0, 0, 0, 0, 0])
_uv = me_cube_009.uv_layers.new(name='UVMap')
_uv.uv.foreach_set('vector', [0.6038, 0.8462, 0.4694, 0.8462, 0.4694, 0.9998, 0.6038, 0.9998, 0.7385, 0.07988, 0.6041, 0.07988, 0.6041, 0.000157, 0.7385, 0.0001571, 0.408, 0.6921, 0.3514, 0.7396, 0.4691, 0.8384, 0.4691, 0.7434, 0.7385, 0.2273, 0.6041, 0.2273, 0.6041, 0.07988, 0.7385, 0.07988, 0.6038, 0.6731, 0.4694, 0.6731, 0.4694, 0.8462, 0.6038, 0.8462, 0.03021, 0.2488, 0.0997, 0.2741, 0.1734, 0.1465, 0.1168, 0.09893, 0.1168, 0.09893, 0.1734, 0.1465, 0.2345, 0.09522, 0.2345, 0.000157, 0.000157, 0.4193, 0.07411, 0.4193, 0.0997, 0.2741, 0.03021, 0.2488, 0.6038, 0.5, 0.4694, 0.5, 0.4694, 0.6731, 0.6038, 0.6731, 0.7385, 0.3747, 0.6041, 0.3747, 0.6041, 0.2273, 0.7385, 0.2273, 0.3087, 0.4193, 0.2348, 0.4193, 0.2648, 0.5897, 0.3343, 0.5645, 0.3343, 0.5645, 0.2648, 0.5897, 0.3514, 0.7396, 0.408, 0.6921, 0.6038, 0.1538, 0.4694, 0.1538, 0.4694, 0.000157, 0.6038, 0.000157, 0.7385, 0.6695, 0.6041, 0.6695, 0.6041, 0.7492, 0.7385, 0.7492, 0.408, 0.1465, 0.3514, 0.09893, 0.4691, 0.000157, 0.4691, 0.09522, 0.7385, 0.5221, 0.6041, 0.5221, 0.6041, 0.6695, 0.7385, 0.6695, 0.6038, 0.3269, 0.4694, 0.3269, 0.4694, 0.1538, 0.6038, 0.1538, 0.03021, 0.5897, 0.0997, 0.5645, 0.1734, 0.6921, 0.1168, 0.7396, 0.1168, 0.7396, 0.1734, 0.6921, 0.2345, 0.7434, 0.2345, 0.8384, 0.000157, 0.4193, 0.07411, 0.4193, 0.0997, 0.5645, 0.03021, 0.5897, 0.6038, 0.5, 0.4694, 0.5, 0.4694, 0.3269, 0.6038, 0.3269, 0.7385, 0.3747, 0.6041, 0.3747, 0.6041, 0.5221, 0.7385, 0.5221, 0.3087, 0.4193, 0.2348, 0.4193, 0.2648, 0.2488, 0.3343, 0.2741, 0.3343, 0.2741, 0.2648, 0.2488, 0.3514, 0.09893, 0.408, 0.1465, 0.4694, 0.06134, 0.4694, 0.9387, 0.4082, 0.9387, 0.4082, 0.06134, 0.9387, 0.06134, 0.9387, 0.9387, 0.8775, 0.9387, 0.8775, 0.06134, 0.4694, 0.0001326, 0.8775, 0.0001326, 0.8775, 0.06134, 0.4694, 0.06134, 0.8775, 0.9999, 0.4694, 0.9999, 0.4694, 0.9387, 0.8775, 0.9387, 0.4694, 0.06134, 0.8775, 0.06134, 0.8775, 0.9387, 0.4694, 0.9387, 0.4082, 0.06134, 0.4082, 0.9387, 0.0001326, 0.9387, 0.0001328, 0.06134])
me_cube_009.materials.append(mat_material_005)
me_cube_009.materials.append(mat_material_004)
me_cube_009.use_remesh_preserve_volume = False
me_cube_009.use_remesh_preserve_attributes = False
me_cube_009.use_mirror_vertex_groups = False
me_cube_009.update()
me_cube_010 = bpy.data.meshes.new('Cube.010')
me_cube_010.from_pydata([(0.4624, -0.1644, 0.4436), (0.3876, -0.1644, 0.4436), (0.3876, -0.2056, 0.4436), (0.4624, -0.1406, 0.2651), (0.4624, -0.109, 0.2916), (0.3876, -0.1406, 0.2651), (0.3876, -0.109, 0.2916), (0.3876, -0.1501, 0.3628), (0.4624, -0.1501, 0.3628), (0.4624, -0.1888, 0.3487), (0.3876, -0.1888, 0.3487), (0.4624, -0.2056, 0.4436), (0.4624, -0.1406, 0.6222), (0.4624, -0.109, 0.5957), (0.3876, -0.1406, 0.6222), (0.3876, -0.109, 0.5957), (0.3876, -0.1501, 0.5245), (0.4624, -0.1501, 0.5245), (0.4624, -0.1888, 0.5386), (0.3876, -0.1888, 0.5386), (-0.5, -0.075, -1.075), (-0.5, -0.075, 1.075), (-0.5, 0.075, -1.075), (-0.5, 0.075, 1.075), (0.5, -0.075, -1.075), (0.5, -0.075, 1.075), (0.5, 0.075, -1.075), (0.5, 0.075, 1.075), (0.3876, -0.075, 0.2101), (0.4624, -0.075, 0.2101), (0.3876, -0.075, 0.2631), (0.4624, -0.075, 0.2631), (0.4624, -0.075, 0.6242), (0.3876, -0.075, 0.6242), (0.3876, -0.075, 0.6772), (0.4624, -0.075, 0.6772)], [], [(3, 5, 28, 29), (6, 4, 31, 30), (4, 3, 29, 31), (7, 8, 4, 6), (9, 10, 5, 3), (10, 7, 6, 5), (5, 6, 30, 28), (2, 1, 7, 10), (11, 2, 10, 9), (1, 0, 8, 7), (0, 11, 9, 8), (8, 9, 3, 4), (12, 14, 34, 35), (15, 13, 32, 33), (13, 12, 35, 32), (16, 17, 13, 15), (18, 19, 14, 12), (19, 16, 15, 14), (14, 15, 33, 34), (2, 1, 16, 19), (11, 2, 19, 18), (1, 0, 17, 16), (0, 11, 18, 17), (17, 18, 12, 13), (20, 21, 23, 22), (26, 27, 25, 24), (22, 26, 24, 20), (27, 23, 21, 25), (20, 24, 25, 21), (22, 23, 27, 26)])
me_cube_010.polygons.foreach_set('material_index', [1, 1, 1, 1, 1, 1, 1, 1, 1, 1, 1, 1, 1, 1, 1, 1, 1, 1, 1, 1, 1, 1, 1, 1, 0, 0, 0, 0, 0, 0])
_uv = me_cube_010.uv_layers.new(name='UVMap')
_uv.uv.foreach_set('vector', [0.6038, 0.8462, 0.4694, 0.8462, 0.4694, 0.9998, 0.6038, 0.9998, 0.7385, 0.07988, 0.6041, 0.07988, 0.6041, 0.000157, 0.7385, 0.0001571, 0.408, 0.6921, 0.3514, 0.7396, 0.4691, 0.8384, 0.4691, 0.7434, 0.7385, 0.2273, 0.6041, 0.2273, 0.6041, 0.07988, 0.7385, 0.07988, 0.6038, 0.6731, 0.4694, 0.6731, 0.4694, 0.8462, 0.6038, 0.8462, 0.03021, 0.2488, 0.0997, 0.2741, 0.1734, 0.1465, 0.1168, 0.09893, 0.1168, 0.09893, 0.1734, 0.1465, 0.2345, 0.09522, 0.2345, 0.000157, 0.000157, 0.4193, 0.07411, 0.4193, 0.0997, 0.2741, 0.03021, 0.2488, 0.6038, 0.5, 0.4694, 0.5, 0.4694, 0.6731, 0.6038, 0.6731, 0.7385, 0.3747, 0.6041, 0.3747, 0.6041, 0.2273, 0.7385, 0.2273, 0.3087, 0.4193, 0.2348, 0.4193, 0.2648, 0.5897, 0.3343, 0.5645, 0.3343, 0.5645, 0.2648, 0.5897, 0.3514, 0.7396, 0.408, 0.6921, 0.6038, 0.1538, 0.4694, 0.1538, 0.4694, 0.000157, 0.6038, 0.000157, 0.7385, 0.6695, 0.6041, 0.6695, 0.6041, 0.7492, 0.7385, 0.7492, 0.408, 0.1465, 0.3514, 0.09893, 0.4691, 0.000157, 0.4691, 0.09522, 0.7385, 0.5221, 0.6041, 0.5221, 0.6041, 0.6695, 0.7385, 0.6695, 0.6038, 0.3269, 0.4694, 0.3269, 0.4694, 0.1538, 0.6038, 0.1538, 0.03021, 0.5897, 0.0997, 0.5645, 0.1734, 0.6921, 0.1168, 0.7396, 0.1168, 0.7396, 0.1734, 0.6921, 0.2345, 0.7434, 0.2345, 0.8384, 0.000157, 0.4193, 0.07411, 0.4193, 0.0997, 0.5645, 0.03021, 0.5897, 0.6038, 0.5, 0.4694, 0.5, 0.4694, 0.3269, 0.6038, 0.3269, 0.7385, 0.3747, 0.6041, 0.3747, 0.6041, 0.5221, 0.7385, 0.5221, 0.3087, 0.4193, 0.2348, 0.4193, 0.2648, 0.2488, 0.3343, 0.2741, 0.3343, 0.2741, 0.2648, 0.2488, 0.3514, 0.09893, 0.408, 0.1465, 0.4694, 0.06134, 0.4694, 0.9387, 0.4082, 0.9387, 0.4082, 0.06134, 0.9387, 0.06134, 0.9387, 0.9387, 0.8775, 0.9387, 0.8775, 0.06134, 0.4694, 0.0001326, 0.8775, 0.0001326, 0.8775, 0.06134, 0.4694, 0.06134, 0.8775, 0.9999, 0.4694, 0.9999, 0.4694, 0.9387, 0.8775, 0.9387, 0.4694, 0.06134, 0.8775, 0.06134, 0.8775, 0.9387, 0.4694, 0.9387, 0.4082, 0.06134, 0.4082, 0.9387, 0.0001326, 0.9387, 0.0001328, 0.06134])
me_cube_010.materials.append(mat_material_005)
me_cube_010.materials.append(mat_material_004)
me_cube_010.use_remesh_preserve_volume = False
me_cube_010.use_remesh_preserve_attributes = False
me_cube_010.use_mirror_vertex_groups = False
me_cube_010.update()

# ---- objects
ob_cube = bpy.data.objects.new('Cube', me_cube)
ob_light = bpy.data.objects.new('Light', light_light)
ob_camera = bpy.data.objects.new('Camera', cam_camera)
ob_cube_001 = bpy.data.objects.new('Cube.001', me_cube_007)
ob_cube_002 = bpy.data.objects.new('Cube.002', me_cube_008)
ob_cube_003 = bpy.data.objects.new('Cube.003', me_cube_009)
ob_cube_004 = bpy.data.objects.new('Cube.004', me_cube_010)

# ---- transforms, parenting, visibility, modifiers, constraints
ob_cube.location = (-0.075, -0.7422, 2.881)
ob_cube.lock_rotations_4d = False
ob_cube.empty_display_type = 'ARROWS'
ob_cube.lineart.crease_threshold = 0.0
ob_light.location = (4.076, 1.005, 5.904)
ob_light.rotation_euler = (0.6503, 0.05522, 1.866)
ob_light.lock_rotations_4d = False
ob_light.empty_display_type = 'ARROWS'
ob_light.color = (0.0, 0.0, 0.0, 0.0)
ob_light.lineart.crease_threshold = 0.0
ob_camera.location = (7.359, -6.926, 4.958)
ob_camera.rotation_euler = (1.109, 0.0, 0.8149)
ob_camera.lock_rotations_4d = False
ob_camera.empty_display_type = 'ARROWS'
ob_camera.color = (0.0, 0.0, 0.0, 0.0)
ob_camera.display_type = 'WIRE'
ob_camera.lineart.crease_threshold = 0.0
ob_cube_001.location = (-0.5, -0.575, 3.325)
ob_cube_001.lock_rotations_4d = False
ob_cube_001.empty_display_type = 'ARROWS'
ob_cube_001.lineart.crease_threshold = 0.0
ob_cube_002.location = (0.5, -0.575, 3.325)
ob_cube_002.scale = (-1.0, 1.0, 1.0)
ob_cube_002.lock_rotations_4d = False
ob_cube_002.empty_display_type = 'ARROWS'
ob_cube_002.lineart.crease_threshold = 0.0
ob_cube_003.location = (-0.5, -0.575, 0.475)
ob_cube_003.lock_rotations_4d = False
ob_cube_003.empty_display_type = 'ARROWS'
ob_cube_003.lineart.crease_threshold = 0.0
ob_cube_004.location = (0.5, -0.575, 0.475)
ob_cube_004.scale = (-1.0, 1.0, 1.0)
ob_cube_004.lock_rotations_4d = False
ob_cube_004.empty_display_type = 'ARROWS'
ob_cube_004.lineart.crease_threshold = 0.0

# ---- collection membership
col_collection.objects.link(ob_cube)
col_collection.objects.link(ob_light)
col_collection.objects.link(ob_camera)
col_collection.objects.link(ob_cube_001)
col_collection.objects.link(ob_cube_002)
col_collection.objects.link(ob_cube_003)
col_collection.objects.link(ob_cube_004)

# ---- scene / render settings (as saved in the file)
scene.camera = ob_camera
scene.frame_start = 1; scene.frame_end = 250; scene.frame_set(1)
scene.render.engine = 'BLENDER_EEVEE_NEXT'
scene.cycles.use_denoising = False
scene.cycles.samples = 128
scene.cycles.sampling_pattern = 'TABULATED_SOBOL'
scene.cycles.use_adaptive_sampling = False
scene.cycles.use_light_tree = False
scene.view_settings.view_transform = 'Filmic'
bpy.context.view_layer.update()
